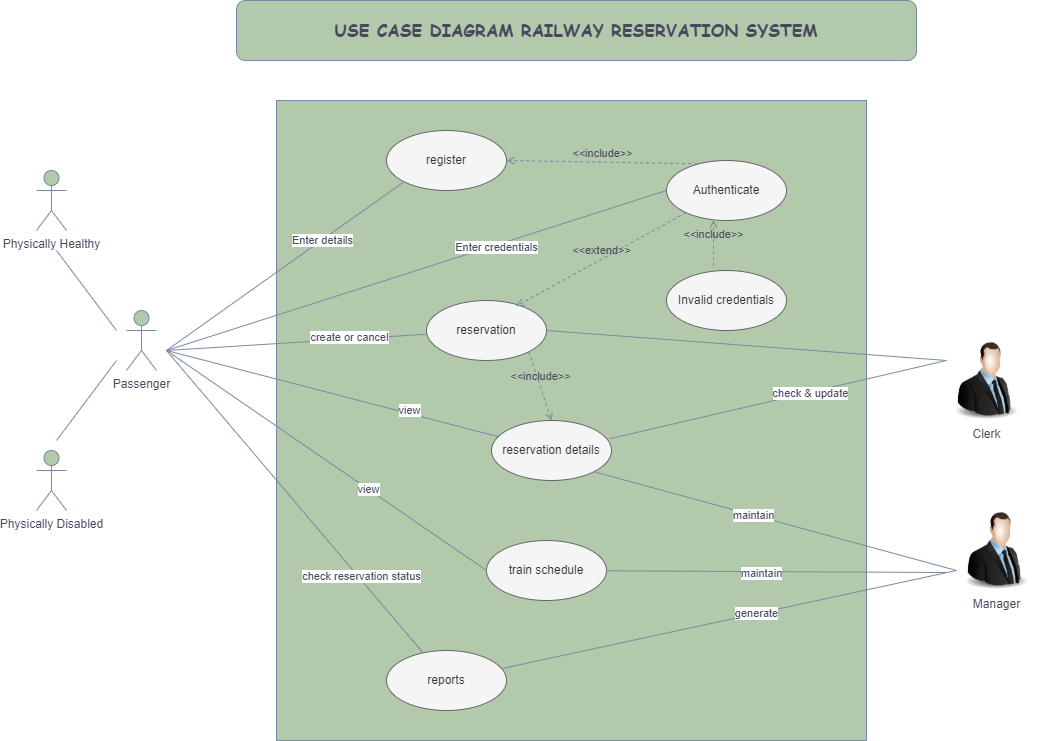

The diagram above was exported from draw.io. Its source (the exported page's mxGraphModel, read from the mxfile embedded in the PNG):
<mxGraphModel dx="1422" dy="4098" grid="1" gridSize="10" guides="1" tooltips="1" connect="1" arrows="1" fold="1" page="1" pageScale="1" pageWidth="2339" pageHeight="3300" math="0" shadow="0">
  <root>
    <mxCell id="0" />
    <mxCell id="1" parent="0" />
    <mxCell id="8N47TeuxIFBRVlew875Z-1" value="Physically Healthy" style="shape=umlActor;verticalLabelPosition=bottom;verticalAlign=top;html=1;outlineConnect=0;fillColor=#B2C9AB;strokeColor=#788AA3;fontColor=#46495D;" vertex="1" parent="1">
      <mxGeometry x="200" y="120" width="30" height="60" as="geometry" />
    </mxCell>
    <mxCell id="8N47TeuxIFBRVlew875Z-2" value="Physically Disabled" style="shape=umlActor;verticalLabelPosition=bottom;verticalAlign=top;html=1;outlineConnect=0;fillColor=#B2C9AB;strokeColor=#788AA3;fontColor=#46495D;" vertex="1" parent="1">
      <mxGeometry x="200" y="400" width="30" height="60" as="geometry" />
    </mxCell>
    <mxCell id="8N47TeuxIFBRVlew875Z-3" value="Passenger" style="shape=umlActor;verticalLabelPosition=bottom;verticalAlign=top;html=1;outlineConnect=0;fillColor=#B2C9AB;strokeColor=#788AA3;fontColor=#46495D;" vertex="1" parent="1">
      <mxGeometry x="290" y="260" width="30" height="60" as="geometry" />
    </mxCell>
    <mxCell id="8N47TeuxIFBRVlew875Z-8" value="" style="endArrow=none;html=1;rounded=0;strokeColor=#788AA3;fontColor=#46495D;" edge="1" parent="1">
      <mxGeometry width="50" height="50" relative="1" as="geometry">
        <mxPoint x="280" y="280" as="sourcePoint" />
        <mxPoint x="220" y="200" as="targetPoint" />
      </mxGeometry>
    </mxCell>
    <mxCell id="8N47TeuxIFBRVlew875Z-9" value="" style="endArrow=none;html=1;rounded=0;strokeColor=#788AA3;fontColor=#46495D;" edge="1" parent="1">
      <mxGeometry width="50" height="50" relative="1" as="geometry">
        <mxPoint x="280" y="310" as="sourcePoint" />
        <mxPoint x="220" y="390" as="targetPoint" />
      </mxGeometry>
    </mxCell>
    <mxCell id="8N47TeuxIFBRVlew875Z-10" value="" style="rounded=0;whiteSpace=wrap;html=1;fillColor=#B2C9AB;strokeColor=#788AA3;fontColor=#46495D;" vertex="1" parent="1">
      <mxGeometry x="440" y="50" width="590" height="640" as="geometry" />
    </mxCell>
    <mxCell id="8N47TeuxIFBRVlew875Z-11" value="Manager" style="image;html=1;image=img/lib/clip_art/people/Suit_Man_128x128.png;fillColor=#B2C9AB;strokeColor=#788AA3;fontColor=#46495D;" vertex="1" parent="1">
      <mxGeometry x="1120" y="460" width="80" height="80" as="geometry" />
    </mxCell>
    <mxCell id="8N47TeuxIFBRVlew875Z-12" value="Clerk" style="image;html=1;image=img/lib/clip_art/people/Suit_Man_128x128.png;fillColor=#B2C9AB;strokeColor=#788AA3;fontColor=#46495D;" vertex="1" parent="1">
      <mxGeometry x="1110" y="290" width="80" height="80" as="geometry" />
    </mxCell>
    <mxCell id="8N47TeuxIFBRVlew875Z-13" value="register" style="ellipse;whiteSpace=wrap;html=1;fillColor=#f5f5f5;strokeColor=#666666;fontColor=#333333;" vertex="1" parent="1">
      <mxGeometry x="550" y="80" width="120" height="60" as="geometry" />
    </mxCell>
    <mxCell id="8N47TeuxIFBRVlew875Z-14" value="reservation" style="ellipse;whiteSpace=wrap;html=1;fillColor=#f5f5f5;strokeColor=#666666;fontColor=#333333;" vertex="1" parent="1">
      <mxGeometry x="590" y="250" width="120" height="60" as="geometry" />
    </mxCell>
    <mxCell id="8N47TeuxIFBRVlew875Z-15" value="reservation details" style="ellipse;whiteSpace=wrap;html=1;fillColor=#f5f5f5;strokeColor=#666666;fontColor=#333333;" vertex="1" parent="1">
      <mxGeometry x="655" y="370" width="120" height="60" as="geometry" />
    </mxCell>
    <mxCell id="8N47TeuxIFBRVlew875Z-16" value="train schedule" style="ellipse;whiteSpace=wrap;html=1;fillColor=#f5f5f5;strokeColor=#666666;fontColor=#333333;" vertex="1" parent="1">
      <mxGeometry x="650" y="490" width="120" height="60" as="geometry" />
    </mxCell>
    <mxCell id="8N47TeuxIFBRVlew875Z-17" value="reports" style="ellipse;whiteSpace=wrap;html=1;fillColor=#f5f5f5;strokeColor=#666666;fontColor=#333333;" vertex="1" parent="1">
      <mxGeometry x="550" y="600" width="120" height="60" as="geometry" />
    </mxCell>
    <mxCell id="8N47TeuxIFBRVlew875Z-18" value="Authenticate" style="ellipse;whiteSpace=wrap;html=1;fillColor=#f5f5f5;strokeColor=#666666;fontColor=#333333;" vertex="1" parent="1">
      <mxGeometry x="830" y="110" width="120" height="60" as="geometry" />
    </mxCell>
    <mxCell id="8N47TeuxIFBRVlew875Z-19" value="Invalid credentials" style="ellipse;whiteSpace=wrap;html=1;fillColor=#f5f5f5;strokeColor=#666666;fontColor=#333333;" vertex="1" parent="1">
      <mxGeometry x="830" y="220" width="120" height="60" as="geometry" />
    </mxCell>
    <mxCell id="8N47TeuxIFBRVlew875Z-20" value="" style="endArrow=none;html=1;rounded=0;entryX=0;entryY=1;entryDx=0;entryDy=0;strokeColor=#788AA3;fontColor=#46495D;" edge="1" parent="1" target="8N47TeuxIFBRVlew875Z-13">
      <mxGeometry width="50" height="50" relative="1" as="geometry">
        <mxPoint x="330" y="300" as="sourcePoint" />
        <mxPoint x="380" y="255" as="targetPoint" />
      </mxGeometry>
    </mxCell>
    <mxCell id="8N47TeuxIFBRVlew875Z-37" value="Enter details" style="edgeLabel;html=1;align=center;verticalAlign=middle;resizable=0;points=[];fontColor=#46495D;" vertex="1" connectable="0" parent="8N47TeuxIFBRVlew875Z-20">
      <mxGeometry x="0.3139" relative="1" as="geometry">
        <mxPoint as="offset" />
      </mxGeometry>
    </mxCell>
    <mxCell id="8N47TeuxIFBRVlew875Z-21" value="" style="endArrow=none;html=1;rounded=0;strokeColor=#788AA3;fontColor=#46495D;" edge="1" parent="1" target="8N47TeuxIFBRVlew875Z-14">
      <mxGeometry width="50" height="50" relative="1" as="geometry">
        <mxPoint x="330" y="300" as="sourcePoint" />
        <mxPoint x="577.573593128807" y="141.21320343559648" as="targetPoint" />
      </mxGeometry>
    </mxCell>
    <mxCell id="8N47TeuxIFBRVlew875Z-39" value="create or cancel" style="edgeLabel;html=1;align=center;verticalAlign=middle;resizable=0;points=[];fontColor=#46495D;" vertex="1" connectable="0" parent="8N47TeuxIFBRVlew875Z-21">
      <mxGeometry x="0.4059" y="2" relative="1" as="geometry">
        <mxPoint as="offset" />
      </mxGeometry>
    </mxCell>
    <mxCell id="8N47TeuxIFBRVlew875Z-22" value="" style="endArrow=none;html=1;rounded=0;entryX=0;entryY=0.5;entryDx=0;entryDy=0;strokeColor=#788AA3;fontColor=#46495D;" edge="1" parent="1" target="8N47TeuxIFBRVlew875Z-18">
      <mxGeometry width="50" height="50" relative="1" as="geometry">
        <mxPoint x="330" y="300" as="sourcePoint" />
        <mxPoint x="600.4633273971799" y="293.72104203767617" as="targetPoint" />
      </mxGeometry>
    </mxCell>
    <mxCell id="8N47TeuxIFBRVlew875Z-38" value="Enter credentials" style="edgeLabel;html=1;align=center;verticalAlign=middle;resizable=0;points=[];fontColor=#46495D;" vertex="1" connectable="0" parent="8N47TeuxIFBRVlew875Z-22">
      <mxGeometry x="0.3134" y="-2" relative="1" as="geometry">
        <mxPoint as="offset" />
      </mxGeometry>
    </mxCell>
    <mxCell id="8N47TeuxIFBRVlew875Z-23" value="" style="endArrow=none;html=1;rounded=0;strokeColor=#788AA3;fontColor=#46495D;" edge="1" parent="1" target="8N47TeuxIFBRVlew875Z-15">
      <mxGeometry width="50" height="50" relative="1" as="geometry">
        <mxPoint x="330" y="300" as="sourcePoint" />
        <mxPoint x="600.4633273971799" y="293.72104203767617" as="targetPoint" />
      </mxGeometry>
    </mxCell>
    <mxCell id="8N47TeuxIFBRVlew875Z-40" value="view" style="edgeLabel;html=1;align=center;verticalAlign=middle;resizable=0;points=[];fontColor=#46495D;" vertex="1" connectable="0" parent="8N47TeuxIFBRVlew875Z-23">
      <mxGeometry x="0.4604" y="3" relative="1" as="geometry">
        <mxPoint as="offset" />
      </mxGeometry>
    </mxCell>
    <mxCell id="8N47TeuxIFBRVlew875Z-24" value="" style="endArrow=none;html=1;rounded=0;entryX=0;entryY=0.5;entryDx=0;entryDy=0;strokeColor=#788AA3;fontColor=#46495D;" edge="1" parent="1" target="8N47TeuxIFBRVlew875Z-16">
      <mxGeometry width="50" height="50" relative="1" as="geometry">
        <mxPoint x="330" y="300" as="sourcePoint" />
        <mxPoint x="671.7556748397219" y="396.17030515317447" as="targetPoint" />
      </mxGeometry>
    </mxCell>
    <mxCell id="8N47TeuxIFBRVlew875Z-41" value="view" style="edgeLabel;html=1;align=center;verticalAlign=middle;resizable=0;points=[];fontColor=#46495D;" vertex="1" connectable="0" parent="8N47TeuxIFBRVlew875Z-24">
      <mxGeometry x="0.2557" relative="1" as="geometry">
        <mxPoint as="offset" />
      </mxGeometry>
    </mxCell>
    <mxCell id="8N47TeuxIFBRVlew875Z-25" value="" style="endArrow=none;html=1;rounded=0;strokeColor=#788AA3;fontColor=#46495D;" edge="1" parent="1" target="8N47TeuxIFBRVlew875Z-17">
      <mxGeometry width="50" height="50" relative="1" as="geometry">
        <mxPoint x="330" y="300" as="sourcePoint" />
        <mxPoint x="660" y="530" as="targetPoint" />
      </mxGeometry>
    </mxCell>
    <mxCell id="8N47TeuxIFBRVlew875Z-42" value="check reservation status" style="edgeLabel;html=1;align=center;verticalAlign=middle;resizable=0;points=[];fontColor=#46495D;" vertex="1" connectable="0" parent="8N47TeuxIFBRVlew875Z-25">
      <mxGeometry x="0.5021" y="2" relative="1" as="geometry">
        <mxPoint as="offset" />
      </mxGeometry>
    </mxCell>
    <mxCell id="8N47TeuxIFBRVlew875Z-26" value="" style="endArrow=none;html=1;rounded=0;exitX=1;exitY=0.5;exitDx=0;exitDy=0;entryX=0;entryY=0.25;entryDx=0;entryDy=0;strokeColor=#788AA3;fontColor=#46495D;" edge="1" parent="1" source="8N47TeuxIFBRVlew875Z-14" target="8N47TeuxIFBRVlew875Z-12">
      <mxGeometry width="50" height="50" relative="1" as="geometry">
        <mxPoint x="800" y="350" as="sourcePoint" />
        <mxPoint x="850" y="300" as="targetPoint" />
      </mxGeometry>
    </mxCell>
    <mxCell id="8N47TeuxIFBRVlew875Z-27" value="" style="endArrow=none;html=1;rounded=0;exitX=0.985;exitY=0.304;exitDx=0;exitDy=0;exitPerimeter=0;strokeColor=#788AA3;fontColor=#46495D;" edge="1" parent="1" source="8N47TeuxIFBRVlew875Z-15">
      <mxGeometry width="50" height="50" relative="1" as="geometry">
        <mxPoint x="780" y="400" as="sourcePoint" />
        <mxPoint x="1110" y="310" as="targetPoint" />
      </mxGeometry>
    </mxCell>
    <mxCell id="8N47TeuxIFBRVlew875Z-46" value="check &amp;amp; update" style="edgeLabel;html=1;align=center;verticalAlign=middle;resizable=0;points=[];fontColor=#46495D;" vertex="1" connectable="0" parent="8N47TeuxIFBRVlew875Z-27">
      <mxGeometry x="0.1849" y="-1" relative="1" as="geometry">
        <mxPoint as="offset" />
      </mxGeometry>
    </mxCell>
    <mxCell id="8N47TeuxIFBRVlew875Z-28" value="" style="endArrow=none;html=1;rounded=0;exitX=1;exitY=1;exitDx=0;exitDy=0;entryX=0;entryY=0.75;entryDx=0;entryDy=0;strokeColor=#788AA3;fontColor=#46495D;" edge="1" parent="1" source="8N47TeuxIFBRVlew875Z-15" target="8N47TeuxIFBRVlew875Z-11">
      <mxGeometry width="50" height="50" relative="1" as="geometry">
        <mxPoint x="789.9000000000001" y="410.08000000000015" as="sourcePoint" />
        <mxPoint x="1120" y="290" as="targetPoint" />
      </mxGeometry>
    </mxCell>
    <mxCell id="8N47TeuxIFBRVlew875Z-45" value="maintain" style="edgeLabel;html=1;align=center;verticalAlign=middle;resizable=0;points=[];fontColor=#46495D;" vertex="1" connectable="0" parent="8N47TeuxIFBRVlew875Z-28">
      <mxGeometry x="-0.1245" y="-1" relative="1" as="geometry">
        <mxPoint y="-1" as="offset" />
      </mxGeometry>
    </mxCell>
    <mxCell id="8N47TeuxIFBRVlew875Z-29" value="" style="endArrow=none;html=1;rounded=0;strokeColor=#788AA3;fontColor=#46495D;" edge="1" parent="1" source="8N47TeuxIFBRVlew875Z-16">
      <mxGeometry width="50" height="50" relative="1" as="geometry">
        <mxPoint x="767.4264068711932" y="431.2132034355966" as="sourcePoint" />
        <mxPoint x="1110" y="522" as="targetPoint" />
      </mxGeometry>
    </mxCell>
    <mxCell id="8N47TeuxIFBRVlew875Z-44" value="maintain" style="edgeLabel;html=1;align=center;verticalAlign=middle;resizable=0;points=[];fontColor=#46495D;" vertex="1" connectable="0" parent="8N47TeuxIFBRVlew875Z-29">
      <mxGeometry x="-0.0882" y="-1" relative="1" as="geometry">
        <mxPoint as="offset" />
      </mxGeometry>
    </mxCell>
    <mxCell id="8N47TeuxIFBRVlew875Z-30" value="" style="endArrow=none;html=1;rounded=0;entryX=0;entryY=0.75;entryDx=0;entryDy=0;strokeColor=#788AA3;fontColor=#46495D;" edge="1" parent="1" source="8N47TeuxIFBRVlew875Z-17" target="8N47TeuxIFBRVlew875Z-11">
      <mxGeometry width="50" height="50" relative="1" as="geometry">
        <mxPoint x="779.9989047497274" y="530.181265573262" as="sourcePoint" />
        <mxPoint x="1134.4799999999996" y="532" as="targetPoint" />
      </mxGeometry>
    </mxCell>
    <mxCell id="8N47TeuxIFBRVlew875Z-43" value="generate" style="edgeLabel;html=1;align=center;verticalAlign=middle;resizable=0;points=[];fontColor=#46495D;" vertex="1" connectable="0" parent="8N47TeuxIFBRVlew875Z-30">
      <mxGeometry x="0.1175" y="1" relative="1" as="geometry">
        <mxPoint as="offset" />
      </mxGeometry>
    </mxCell>
    <mxCell id="8N47TeuxIFBRVlew875Z-32" value="&amp;lt;&amp;lt;include&amp;gt;&amp;gt;" style="html=1;verticalAlign=bottom;labelBackgroundColor=none;endArrow=open;endFill=0;dashed=1;rounded=0;exitX=1;exitY=1;exitDx=0;exitDy=0;entryX=0.5;entryY=0;entryDx=0;entryDy=0;strokeColor=#788AA3;fontColor=#46495D;" edge="1" parent="1" source="8N47TeuxIFBRVlew875Z-14" target="8N47TeuxIFBRVlew875Z-15">
      <mxGeometry width="160" relative="1" as="geometry">
        <mxPoint x="740" y="330" as="sourcePoint" />
        <mxPoint x="900" y="330" as="targetPoint" />
      </mxGeometry>
    </mxCell>
    <mxCell id="8N47TeuxIFBRVlew875Z-33" value="&amp;lt;&amp;lt;include&amp;gt;&amp;gt;" style="html=1;verticalAlign=bottom;labelBackgroundColor=none;endArrow=open;endFill=0;dashed=1;rounded=0;exitX=0.256;exitY=0.054;exitDx=0;exitDy=0;entryX=1;entryY=0.5;entryDx=0;entryDy=0;exitPerimeter=0;strokeColor=#788AA3;fontColor=#46495D;" edge="1" parent="1" source="8N47TeuxIFBRVlew875Z-18" target="8N47TeuxIFBRVlew875Z-13">
      <mxGeometry width="160" relative="1" as="geometry">
        <mxPoint x="829.9964068711931" y="131.2132034355966" as="sourcePoint" />
        <mxPoint x="852.5699999999999" y="200" as="targetPoint" />
      </mxGeometry>
    </mxCell>
    <mxCell id="8N47TeuxIFBRVlew875Z-34" value="&amp;lt;&amp;lt;extend&amp;gt;&amp;gt;" style="html=1;verticalAlign=bottom;labelBackgroundColor=none;endArrow=open;endFill=0;dashed=1;rounded=0;entryX=0.746;entryY=0.096;entryDx=0;entryDy=0;entryPerimeter=0;strokeColor=#788AA3;fontColor=#46495D;" edge="1" parent="1" source="8N47TeuxIFBRVlew875Z-18" target="8N47TeuxIFBRVlew875Z-14">
      <mxGeometry width="160" relative="1" as="geometry">
        <mxPoint x="740" y="330" as="sourcePoint" />
        <mxPoint x="840" y="170" as="targetPoint" />
      </mxGeometry>
    </mxCell>
    <mxCell id="8N47TeuxIFBRVlew875Z-36" value="&amp;lt;&amp;lt;include&amp;gt;&amp;gt;" style="html=1;verticalAlign=bottom;labelBackgroundColor=none;endArrow=open;endFill=0;dashed=1;rounded=0;entryX=0.392;entryY=0.992;entryDx=0;entryDy=0;entryPerimeter=0;exitX=0.392;exitY=-0.071;exitDx=0;exitDy=0;exitPerimeter=0;strokeColor=#788AA3;fontColor=#46495D;" edge="1" parent="1" source="8N47TeuxIFBRVlew875Z-19" target="8N47TeuxIFBRVlew875Z-18">
      <mxGeometry width="160" relative="1" as="geometry">
        <mxPoint x="740" y="330" as="sourcePoint" />
        <mxPoint x="900" y="330" as="targetPoint" />
      </mxGeometry>
    </mxCell>
    <mxCell id="8N47TeuxIFBRVlew875Z-47" value="USE CASE DIAGRAM RAILWAY RESERVATION SYSTEM" style="rounded=1;whiteSpace=wrap;html=1;sketch=0;fontColor=#46495D;strokeColor=#788AA3;fillColor=#B2C9AB;fontStyle=1;fontFamily=Comic Sans MS;fontSize=17;" vertex="1" parent="1">
      <mxGeometry x="400" y="-50" width="680" height="60" as="geometry" />
    </mxCell>
  </root>
</mxGraphModel>